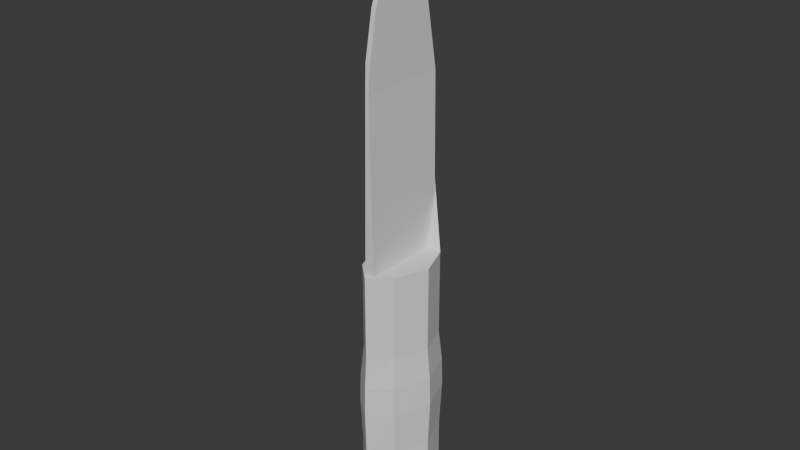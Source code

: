 # Source: throwing_knife.blend  (saved by Blender 5.1.30; exported with 4.5.12 LTS)
import bpy
from mathutils import Matrix  # noqa: F401  (used for matrix-valued properties, if any)

bpy.ops.wm.read_factory_settings(use_empty=True)
scene = bpy.context.scene
scene.name = 'Scene'

# ---- collections
col_collection = bpy.data.collections.new('Collection'); scene.collection.children.link(col_collection)

# ---- materials (node trees are filled in below, after node groups)
mat_material_001 = bpy.data.materials.new('Material.001')

# ---- material node trees
mat_material_001.use_nodes = True; mat_material_001.node_tree.nodes.clear()
_N = mat_material_001.node_tree.nodes; _L = mat_material_001.node_tree.links
n0 = _N.new('ShaderNodeBsdfPrincipled'); n0.name = 'Principled BSDF'; n0.location = (-200, 100)
n1 = _N.new('ShaderNodeOutputMaterial'); n1.name = 'Material Output'; n1.location = (200, 100)
_L.new(n0.outputs[0], n1.inputs[0])
n1.is_active_output = True

# ---- world
world_world = bpy.data.worlds.new('World'); scene.world = world_world
world_world.use_nodes = True; world_world.node_tree.nodes.clear()
_N = world_world.node_tree.nodes; _L = world_world.node_tree.links
n0 = _N.new('ShaderNodeOutputWorld'); n0.name = 'World Output'; n0.location = (200, 100)
n1 = _N.new('ShaderNodeBackground'); n1.name = 'Background'; n1.location = (-200, 100)
n1.inputs[0].default_value = (0.05088, 0.05088, 0.05088, 1.0)
_L.new(n1.outputs[0], n0.inputs[0])
n0.is_active_output = True
world_world.color = (0.05088, 0.05088, 0.05088)
world_world.sun_shadow_jitter_overblur = 0.0

# ---- meshes
me_cylinder = bpy.data.meshes.new('Cylinder')
me_cylinder.from_pydata([(1.863e-09, -0.08942, 0.2956), (1.863e-09, -0.08953, 0.1417), (-0.03394, -0.05715, 0.2956), (-0.03394, -0.05715, 0.1417), (-0.05785, 0.0005722, 0.2956), (-0.05785, 0.0005722, 0.1417), (-0.0366, 0.0583, 0.2956), (-0.0366, 0.0583, 0.1417), (1.863e-09, 0.08736, 0.4121), (1.863e-09, 0.08374, 0.1417), (0.0366, 0.0583, 0.2956), (0.0366, 0.0583, 0.1417), (0.05785, 0.0005722, 0.2956), (0.05785, 0.0005722, 0.1417), (0.03394, -0.05715, 0.2956), (0.03394, -0.05715, 0.1417), (-0.03589, -0.06043, -0.05054), (1.863e-09, -0.09189, -0.05054), (-0.06117, 0.0005952, -0.05054), (-0.03869, 0.06162, -0.05054), (1.863e-09, 0.08679, -0.05054), (0.03869, 0.06162, -0.05054), (0.06117, 0.0005952, -0.05054), (0.03589, -0.06043, -0.05054), (-0.03589, -0.06043, -0.1575), (-0.01368, -0.04519, -0.1838), (-0.02938, -0.05597, -0.1761), (-7.451e-09, -0.05819, -0.1838), (1.863e-09, -0.09189, -0.1575), (-6.519e-09, -0.08391, -0.1761), (-0.06117, 0.0005952, -0.1575), (-0.03288, 0.00116, -0.1838), (-0.05288, 0.0007605, -0.1761), (-0.03869, 0.06162, -0.1575), (-0.01652, 0.04558, -0.1838), (-0.0322, 0.05693, -0.1761), (1.863e-09, 0.08679, -0.1575), (-7.451e-09, 0.0587, -0.1838), (-6.403e-09, 0.0825, -0.1761), (0.03869, 0.06162, -0.1575), (0.01652, 0.04558, -0.1838), (0.0322, 0.05693, -0.1761), (0.06117, 0.0005952, -0.1575), (0.03288, 0.00116, -0.1838), (0.05288, 0.0007605, -0.1761), (0.03589, -0.06043, -0.1575), (0.01368, -0.04519, -0.1838), (0.02938, -0.05597, -0.1761), (-0.03723, -0.0627, 0.08386), (-0.03802, -0.06404, 0.03225), (1.863e-09, -0.09449, 0.03225), (1.863e-09, -0.09352, 0.08386), (-0.06345, 0.000611, 0.08386), (-0.0648, 0.0006204, 0.03225), (-0.04014, 0.06392, 0.08386), (-0.041, 0.06528, 0.03225), (1.863e-09, 0.08889, 0.08386), (1.863e-09, 0.09014, 0.03225), (0.04014, 0.06392, 0.08386), (0.041, 0.06528, 0.03225), (0.06345, 0.000611, 0.08386), (0.0648, 0.0006204, 0.03225), (0.03723, -0.0627, 0.08386), (0.03802, -0.06404, 0.03225), (-0.00877, -0.07822, 0.2743), (-0.003182, -0.07822, 0.6018), (-0.00877, 0.07824, 0.2743), (-0.004215, 0.07936, 0.6018), (0.00877, -0.07822, 0.2743), (0.003182, -0.07822, 0.6018), (0.00877, 0.07824, 0.2743), (0.004215, 0.07936, 0.6018), (-0.004215, 0.02614, 0.8997), (0.004215, 0.02614, 0.8997), (-0.004215, -0.07547, 0.6498), (-0.004215, 0.01357, 0.8838), (-0.004215, -0.06079, 0.7291), (-0.004215, -0.0282, 0.8148), (0.004215, 0.01357, 0.8838), (0.004215, -0.07547, 0.6498), (0.004215, -0.0282, 0.8148), (0.004215, -0.06079, 0.7291)], [], [(0, 2, 3, 1), (2, 4, 5, 3), (4, 6, 7, 5), (6, 8, 9, 7), (8, 10, 11, 9), (10, 12, 13, 11), (12, 14, 15, 13), (14, 0, 1, 15), (6, 10, 8), (12, 10, 6, 4), (0, 14, 2), (14, 12, 4, 2), (25, 27, 29, 26), (26, 29, 28, 24), (31, 25, 26, 32), (32, 26, 24, 30), (34, 31, 32, 35), (35, 32, 30, 33), (37, 34, 35, 38), (38, 35, 33, 36), (40, 37, 38, 41), (41, 38, 36, 39), (43, 40, 41, 44), (44, 41, 39, 42), (46, 43, 44, 47), (47, 44, 42, 45), (27, 46, 47, 29), (29, 47, 45, 28), (17, 16, 24, 28), (25, 31, 34, 37, 40, 43, 46, 27), (16, 18, 30, 24), (23, 17, 28, 45), (18, 19, 33, 30), (19, 20, 36, 33), (20, 21, 39, 36), (21, 22, 42, 39), (22, 23, 45, 42), (49, 50, 51, 48), (53, 49, 48, 52), (55, 53, 52, 54), (57, 55, 54, 56), (59, 57, 56, 58), (61, 59, 58, 60), (63, 61, 60, 62), (50, 63, 62, 51), (50, 49, 16, 17), (1, 3, 48, 51), (49, 53, 18, 16), (3, 5, 52, 48), (15, 1, 51, 62), (63, 50, 17, 23), (53, 55, 19, 18), (5, 7, 54, 52), (55, 57, 20, 19), (7, 9, 56, 54), (57, 59, 21, 20), (9, 11, 58, 56), (59, 61, 22, 21), (11, 13, 60, 58), (61, 63, 23, 22), (13, 15, 62, 60), (64, 65, 67, 66), (66, 67, 71, 70), (70, 71, 69, 68), (68, 69, 65, 64), (66, 70, 68, 64), (71, 67, 72, 73), (78, 75, 77, 80), (80, 77, 76, 81), (81, 76, 74, 79), (67, 65, 74, 76, 77, 75, 72), (73, 72, 75, 78), (65, 69, 79, 74), (69, 71, 73, 78, 80, 81, 79)])
_uv = me_cylinder.uv_layers.new(name='UVMap')
_uv.uv.foreach_set('vector', [1.0, 0.5, 0.875, 0.5, 0.875, 1.0, 1.0, 1.0, 0.875, 0.5, 0.75, 0.5, 0.75, 1.0, 0.875, 1.0, 0.75, 0.5, 0.625, 0.5, 0.625, 1.0, 0.75, 1.0, 0.625, 0.5, 0.5, 0.5, 0.5, 1.0, 0.625, 1.0, 0.5, 0.5, 0.375, 0.5, 0.375, 1.0, 0.5, 1.0, 0.375, 0.5, 0.25, 0.5, 0.25, 1.0, 0.375, 1.0, 0.25, 0.5, 0.125, 0.5, 0.125, 1.0, 0.25, 1.0, 0.125, 0.5, 0.0, 0.5, 0.0, 1.0, 0.125, 1.0, 0.9197, 0.08029, 0.5803, 0.08029, 0.75, 0.01, 0.51, 0.25, 0.5803, 0.08029, 0.9197, 0.08029, 0.99, 0.25, 0.75, 0.49, 0.5803, 0.4197, 0.9197, 0.4197, 0.5803, 0.4197, 0.51, 0.25, 0.99, 0.25, 0.9197, 0.4197, 0.3116, 0.3732, 0.25, 0.4054, 0.25, 0.4796, 0.4178, 0.4188, 0.8755, 1.0, 0.9815, 1.0, 1.0, 1.0, 0.875, 1.0, 0.3831, 0.2482, 0.3116, 0.3732, 0.4178, 0.4188, 0.4868, 0.2499, 0.75, 1.0, 0.8755, 1.0, 0.875, 1.0, 0.75, 1.0, 0.3204, 0.1273, 0.3831, 0.2482, 0.4868, 0.2499, 0.4172, 0.08158, 0.6243, 1.0, 0.75, 1.0, 0.75, 1.0, 0.625, 1.0, 0.25, 0.09363, 0.3204, 0.1273, 0.4172, 0.08158, 0.25, 0.01872, 0.5, 1.0, 0.6243, 1.0, 0.625, 1.0, 0.5, 1.0, 0.1796, 0.1273, 0.25, 0.09363, 0.25, 0.01872, 0.08284, 0.08158, 0.3757, 1.0, 0.5, 1.0, 0.5, 1.0, 0.375, 1.0, 0.1169, 0.2482, 0.1796, 0.1273, 0.08284, 0.08158, 0.01324, 0.2499, 0.25, 1.0, 0.3757, 1.0, 0.375, 1.0, 0.25, 1.0, 0.1884, 0.3732, 0.1169, 0.2482, 0.01324, 0.2499, 0.08223, 0.4188, 0.1245, 1.0, 0.25, 1.0, 0.25, 1.0, 0.125, 1.0, 0.25, 0.4054, 0.1884, 0.3732, 0.08223, 0.4188, 0.25, 0.4796, 0.01853, 1.0, 0.1245, 1.0, 0.125, 1.0, 0.0, 1.0, 1.0, 1.0, 0.875, 1.0, 0.875, 1.0, 1.0, 1.0, 0.3116, 0.3732, 0.3831, 0.2482, 0.3204, 0.1273, 0.25, 0.09363, 0.1796, 0.1273, 0.1169, 0.2482, 0.1884, 0.3732, 0.25, 0.4054, 0.875, 1.0, 0.75, 1.0, 0.75, 1.0, 0.875, 1.0, 0.125, 1.0, 0.0, 1.0, 0.0, 1.0, 0.125, 1.0, 0.75, 1.0, 0.625, 1.0, 0.625, 1.0, 0.75, 1.0, 0.625, 1.0, 0.5, 1.0, 0.5, 1.0, 0.625, 1.0, 0.5, 1.0, 0.375, 1.0, 0.375, 1.0, 0.5, 1.0, 0.375, 1.0, 0.25, 1.0, 0.25, 1.0, 0.375, 1.0, 0.25, 1.0, 0.125, 1.0, 0.125, 1.0, 0.25, 1.0, 0.875, 1.0, 1.0, 1.0, 1.0, 1.0, 0.875, 1.0, 0.75, 1.0, 0.875, 1.0, 0.875, 1.0, 0.75, 1.0, 0.625, 1.0, 0.75, 1.0, 0.75, 1.0, 0.625, 1.0, 0.5, 1.0, 0.625, 1.0, 0.625, 1.0, 0.5, 1.0, 0.375, 1.0, 0.5, 1.0, 0.5, 1.0, 0.375, 1.0, 0.25, 1.0, 0.375, 1.0, 0.375, 1.0, 0.25, 1.0, 0.125, 1.0, 0.25, 1.0, 0.25, 1.0, 0.125, 1.0, 0.0, 1.0, 0.125, 1.0, 0.125, 1.0, 0.0, 1.0, 1.0, 1.0, 0.875, 1.0, 0.875, 1.0, 1.0, 1.0, 1.0, 1.0, 0.875, 1.0, 0.875, 1.0, 1.0, 1.0, 0.875, 1.0, 0.75, 1.0, 0.75, 1.0, 0.875, 1.0, 0.875, 1.0, 0.75, 1.0, 0.75, 1.0, 0.875, 1.0, 0.125, 1.0, 0.0, 1.0, 0.0, 1.0, 0.125, 1.0, 0.125, 1.0, 0.0, 1.0, 0.0, 1.0, 0.125, 1.0, 0.75, 1.0, 0.625, 1.0, 0.625, 1.0, 0.75, 1.0, 0.75, 1.0, 0.625, 1.0, 0.625, 1.0, 0.75, 1.0, 0.625, 1.0, 0.5, 1.0, 0.5, 1.0, 0.625, 1.0, 0.625, 1.0, 0.5, 1.0, 0.5, 1.0, 0.625, 1.0, 0.5, 1.0, 0.375, 1.0, 0.375, 1.0, 0.5, 1.0, 0.5, 1.0, 0.375, 1.0, 0.375, 1.0, 0.5, 1.0, 0.375, 1.0, 0.25, 1.0, 0.25, 1.0, 0.375, 1.0, 0.375, 1.0, 0.25, 1.0, 0.25, 1.0, 0.375, 1.0, 0.25, 1.0, 0.125, 1.0, 0.125, 1.0, 0.25, 1.0, 0.25, 1.0, 0.125, 1.0, 0.125, 1.0, 0.25, 1.0, 0.375, 0.0, 0.625, 0.0, 0.625, 0.25, 0.375, 0.25, 0.375, 0.25, 0.625, 0.25, 0.625, 0.5, 0.375, 0.5, 0.375, 0.5, 0.625, 0.5, 0.625, 0.75, 0.375, 0.75, 0.375, 0.75, 0.625, 0.75, 0.625, 1.0, 0.375, 1.0, 0.125, 0.5, 0.375, 0.5, 0.375, 0.75, 0.125, 0.75, 0.625, 0.5, 0.625, 0.25, 0.625, 0.25, 0.625, 0.5, 0.625, 0.5334, 0.875, 0.5334, 0.875, 0.75, 0.625, 0.7165, 0.625, 0.7165, 0.625, 1.0, 0.625, 1.0, 0.625, 0.7432, 0.625, 0.7432, 0.625, 1.0, 0.625, 1.0, 0.625, 0.75, 0.625, 0.25, 0.625, 0.0, 0.625, 0.0, 0.625, 0.0203, 0.625, 0.1006, 0.625, 0.2166, 0.625, 0.25, 0.625, 0.5, 0.875, 0.5, 0.875, 0.5334, 0.625, 0.5334, 0.625, 1.0, 0.625, 0.75, 0.625, 0.75, 0.625, 1.0, 0.625, 0.75, 0.625, 0.5, 0.625, 0.5, 0.625, 0.5334, 0.625, 0.7165, 0.625, 0.7432, 0.625, 0.75])
me_cylinder.materials.append(mat_material_001)
me_cylinder.use_mirror_x = True
me_cylinder.update()

# ---- objects
ob_cylinder = bpy.data.objects.new('Cylinder', me_cylinder)

# ---- transforms, parenting, visibility, modifiers, constraints
ob_cylinder.location = (-1.863e-09, -0.0005722, 0.5898)
ob_cylinder.use_mesh_mirror_x = True

# ---- collection membership
col_collection.objects.link(ob_cylinder)

# ---- scene / render settings (as saved in the file)
scene.frame_start = 1; scene.frame_end = 250; scene.frame_set(1)
scene.render.engine = 'BLENDER_EEVEE_NEXT'
scene.render.bake_bias = 0.0
scene.render.bake_samples = 0
scene.cycles.sampling_pattern = 'TABULATED_SOBOL'
scene.eevee.use_volume_custom_range = False
bpy.context.view_layer.update()

# ---- added for rendering (the .blend has no active camera and no usable light): camera, sun
cam_auto = bpy.data.cameras.new('AutoCamera')
cam_auto.lens = 50.0
cam_auto.sensor_width = 36.0
cam_auto.clip_end = 1000.0
ob_auto_camera = bpy.data.objects.new('AutoCamera', cam_auto)
scene.collection.objects.link(ob_auto_camera)
ob_auto_camera.location = (1.024, -1.23155, 1.76696)
ob_auto_camera.rotation_euler = (1.09748, -7.21219e-08, 0.694738)
scene.camera = ob_auto_camera
light_auto_sun = bpy.data.lights.new('AutoSun', 'SUN')
light_auto_sun.energy = 3.0
light_auto_sun.angle = 0.0523599
ob_auto_sun = bpy.data.objects.new('AutoSun', light_auto_sun)
scene.collection.objects.link(ob_auto_sun)
ob_auto_sun.rotation_euler = (0.872665, 0.174533, 0.523599)
bpy.context.view_layer.update()
